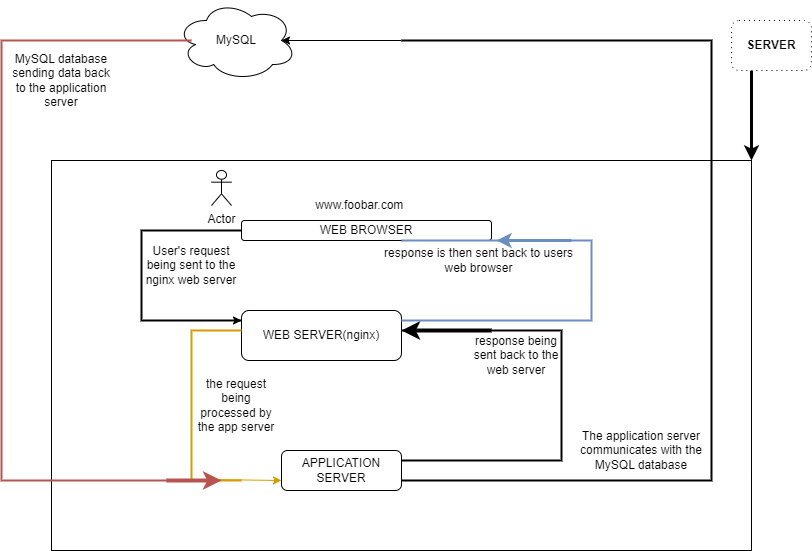

The diagram above was exported from draw.io. Its source (the exported page's mxGraphModel, read from the mxfile embedded in the PNG):
<mxGraphModel dx="880" dy="464" grid="1" gridSize="10" guides="1" tooltips="1" connect="1" arrows="1" fold="1" page="1" pageScale="1" pageWidth="850" pageHeight="1100" math="0" shadow="0">
  <root>
    <mxCell id="0" />
    <mxCell id="1" parent="0" />
    <mxCell id="KObqnMfsiqjYxcKLOSUa-1" value="" style="rounded=0;whiteSpace=wrap;html=1;" vertex="1" parent="1">
      <mxGeometry x="90" y="180" width="700" height="390" as="geometry" />
    </mxCell>
    <mxCell id="KObqnMfsiqjYxcKLOSUa-2" value="WEB SERVER(nginx)" style="rounded=1;whiteSpace=wrap;html=1;" vertex="1" parent="1">
      <mxGeometry x="280" y="330" width="160" height="50" as="geometry" />
    </mxCell>
    <mxCell id="KObqnMfsiqjYxcKLOSUa-3" value="APPLICATION SERVER" style="rounded=1;whiteSpace=wrap;html=1;" vertex="1" parent="1">
      <mxGeometry x="320" y="470" width="120" height="40" as="geometry" />
    </mxCell>
    <mxCell id="KObqnMfsiqjYxcKLOSUa-4" value="WEB BROWSER" style="rounded=1;whiteSpace=wrap;html=1;" vertex="1" parent="1">
      <mxGeometry x="280" y="240" width="250" height="20" as="geometry" />
    </mxCell>
    <mxCell id="KObqnMfsiqjYxcKLOSUa-5" value="" style="endArrow=classic;html=1;rounded=0;entryX=1;entryY=0;entryDx=0;entryDy=0;exitX=0.25;exitY=1;exitDx=0;exitDy=0;strokeWidth=3;" edge="1" parent="1" source="KObqnMfsiqjYxcKLOSUa-7" target="KObqnMfsiqjYxcKLOSUa-1">
      <mxGeometry width="50" height="50" relative="1" as="geometry">
        <mxPoint x="760" y="80" as="sourcePoint" />
        <mxPoint x="730" y="50" as="targetPoint" />
      </mxGeometry>
    </mxCell>
    <mxCell id="KObqnMfsiqjYxcKLOSUa-7" value="&lt;b&gt;SERVER&lt;/b&gt;" style="rounded=1;whiteSpace=wrap;html=1;dashed=1;dashPattern=1 4;" vertex="1" parent="1">
      <mxGeometry x="770" y="40" width="80" height="50" as="geometry" />
    </mxCell>
    <mxCell id="KObqnMfsiqjYxcKLOSUa-8" value="MySQL" style="ellipse;shape=cloud;whiteSpace=wrap;html=1;" vertex="1" parent="1">
      <mxGeometry x="215" y="20" width="120" height="80" as="geometry" />
    </mxCell>
    <mxCell id="KObqnMfsiqjYxcKLOSUa-13" value="" style="strokeWidth=2;html=1;shape=mxgraph.flowchart.annotation_1;align=left;pointerEvents=1;" vertex="1" parent="1">
      <mxGeometry x="180" y="250" width="100" height="90" as="geometry" />
    </mxCell>
    <mxCell id="KObqnMfsiqjYxcKLOSUa-15" value="" style="endArrow=classic;html=1;rounded=0;entryX=1;entryY=1;entryDx=0;entryDy=0;entryPerimeter=0;" edge="1" parent="1" target="KObqnMfsiqjYxcKLOSUa-13">
      <mxGeometry width="50" height="50" relative="1" as="geometry">
        <mxPoint x="180" y="340" as="sourcePoint" />
        <mxPoint x="230" y="290" as="targetPoint" />
      </mxGeometry>
    </mxCell>
    <mxCell id="KObqnMfsiqjYxcKLOSUa-16" value="User's request being sent to the nginx web server" style="text;html=1;strokeColor=none;fillColor=none;align=center;verticalAlign=middle;whiteSpace=wrap;rounded=0;" vertex="1" parent="1">
      <mxGeometry x="180" y="260" width="100" height="50" as="geometry" />
    </mxCell>
    <mxCell id="KObqnMfsiqjYxcKLOSUa-17" value="" style="strokeWidth=2;html=1;shape=mxgraph.flowchart.annotation_1;align=left;pointerEvents=1;fillColor=#ffcd28;gradientColor=#ffa500;strokeColor=#d79b00;" vertex="1" parent="1">
      <mxGeometry x="230" y="350" width="50" height="150" as="geometry" />
    </mxCell>
    <mxCell id="KObqnMfsiqjYxcKLOSUa-18" value="" style="endArrow=classic;html=1;rounded=0;entryX=0;entryY=0.75;entryDx=0;entryDy=0;exitX=0.26;exitY=0.993;exitDx=0;exitDy=0;exitPerimeter=0;fillColor=#ffcd28;gradientColor=#ffa500;strokeColor=#d79b00;" edge="1" parent="1" source="KObqnMfsiqjYxcKLOSUa-17" target="KObqnMfsiqjYxcKLOSUa-3">
      <mxGeometry width="50" height="50" relative="1" as="geometry">
        <mxPoint x="240" y="450" as="sourcePoint" />
        <mxPoint x="290" y="400" as="targetPoint" />
      </mxGeometry>
    </mxCell>
    <mxCell id="KObqnMfsiqjYxcKLOSUa-19" value="the request being processed by the app server" style="text;html=1;strokeColor=none;fillColor=none;align=center;verticalAlign=middle;whiteSpace=wrap;rounded=0;" vertex="1" parent="1">
      <mxGeometry x="230" y="395" width="90" height="60" as="geometry" />
    </mxCell>
    <mxCell id="KObqnMfsiqjYxcKLOSUa-20" value="" style="strokeWidth=2;html=1;shape=mxgraph.flowchart.annotation_1;align=left;pointerEvents=1;direction=west;" vertex="1" parent="1">
      <mxGeometry x="440" y="60" width="310" height="440" as="geometry" />
    </mxCell>
    <mxCell id="KObqnMfsiqjYxcKLOSUa-21" value="" style="endArrow=classic;html=1;rounded=0;exitX=1;exitY=1;exitDx=0;exitDy=0;exitPerimeter=0;entryX=0.875;entryY=0.5;entryDx=0;entryDy=0;entryPerimeter=0;" edge="1" parent="1" source="KObqnMfsiqjYxcKLOSUa-20" target="KObqnMfsiqjYxcKLOSUa-8">
      <mxGeometry width="50" height="50" relative="1" as="geometry">
        <mxPoint x="390" y="60" as="sourcePoint" />
        <mxPoint x="330" y="60" as="targetPoint" />
        <Array as="points" />
      </mxGeometry>
    </mxCell>
    <mxCell id="KObqnMfsiqjYxcKLOSUa-22" value="The application server communicates with the MySQL database" style="text;html=1;strokeColor=none;fillColor=none;align=center;verticalAlign=middle;whiteSpace=wrap;rounded=0;" vertex="1" parent="1">
      <mxGeometry x="610" y="440" width="140" height="60" as="geometry" />
    </mxCell>
    <mxCell id="KObqnMfsiqjYxcKLOSUa-23" value="" style="strokeWidth=2;html=1;shape=mxgraph.flowchart.annotation_1;align=left;pointerEvents=1;fillColor=#f8cecc;gradientColor=#ea6b66;strokeColor=#b85450;" vertex="1" parent="1">
      <mxGeometry x="40" y="60" width="190" height="440" as="geometry" />
    </mxCell>
    <mxCell id="KObqnMfsiqjYxcKLOSUa-24" value="" style="endArrow=classic;html=1;rounded=0;strokeWidth=4;fillColor=#f8cecc;gradientColor=#ea6b66;strokeColor=#b85450;" edge="1" parent="1">
      <mxGeometry width="50" height="50" relative="1" as="geometry">
        <mxPoint x="205" y="500" as="sourcePoint" />
        <mxPoint x="260" y="500" as="targetPoint" />
      </mxGeometry>
    </mxCell>
    <mxCell id="KObqnMfsiqjYxcKLOSUa-25" value="MySQL database sending data back to the application server" style="text;html=1;strokeColor=none;fillColor=none;align=center;verticalAlign=middle;whiteSpace=wrap;rounded=0;" vertex="1" parent="1">
      <mxGeometry x="50" y="70" width="100" height="60" as="geometry" />
    </mxCell>
    <mxCell id="KObqnMfsiqjYxcKLOSUa-26" value="" style="strokeWidth=2;html=1;shape=mxgraph.flowchart.annotation_1;align=left;pointerEvents=1;direction=west;" vertex="1" parent="1">
      <mxGeometry x="440" y="350" width="160" height="130" as="geometry" />
    </mxCell>
    <mxCell id="KObqnMfsiqjYxcKLOSUa-27" value="" style="endArrow=classic;html=1;rounded=0;strokeWidth=4;entryX=1;entryY=1;entryDx=0;entryDy=0;entryPerimeter=0;" edge="1" parent="1" target="KObqnMfsiqjYxcKLOSUa-26">
      <mxGeometry width="50" height="50" relative="1" as="geometry">
        <mxPoint x="530" y="350" as="sourcePoint" />
        <mxPoint x="580" y="300" as="targetPoint" />
      </mxGeometry>
    </mxCell>
    <mxCell id="KObqnMfsiqjYxcKLOSUa-28" value="response being sent back to the web server" style="text;html=1;strokeColor=none;fillColor=none;align=center;verticalAlign=middle;whiteSpace=wrap;rounded=0;" vertex="1" parent="1">
      <mxGeometry x="510" y="350" width="90" height="50" as="geometry" />
    </mxCell>
    <mxCell id="KObqnMfsiqjYxcKLOSUa-29" value="" style="strokeWidth=2;html=1;shape=mxgraph.flowchart.annotation_1;align=left;pointerEvents=1;direction=west;fillColor=#dae8fc;gradientColor=#7ea6e0;strokeColor=#6c8ebf;" vertex="1" parent="1">
      <mxGeometry x="440" y="260" width="190" height="80" as="geometry" />
    </mxCell>
    <mxCell id="KObqnMfsiqjYxcKLOSUa-30" value="" style="endArrow=classic;html=1;rounded=0;strokeWidth=3;entryX=0.5;entryY=1;entryDx=0;entryDy=0;entryPerimeter=0;fillColor=#dae8fc;gradientColor=#7ea6e0;strokeColor=#6c8ebf;" edge="1" parent="1" target="KObqnMfsiqjYxcKLOSUa-29">
      <mxGeometry width="50" height="50" relative="1" as="geometry">
        <mxPoint x="610" y="260" as="sourcePoint" />
        <mxPoint x="660" y="210" as="targetPoint" />
      </mxGeometry>
    </mxCell>
    <mxCell id="KObqnMfsiqjYxcKLOSUa-31" value="response is then sent back to users web browser" style="text;html=1;strokeColor=none;fillColor=none;align=center;verticalAlign=middle;whiteSpace=wrap;rounded=0;" vertex="1" parent="1">
      <mxGeometry x="410" y="265" width="215" height="30" as="geometry" />
    </mxCell>
    <mxCell id="KObqnMfsiqjYxcKLOSUa-32" value="www.foobar.com&amp;nbsp;" style="text;html=1;strokeColor=none;fillColor=none;align=center;verticalAlign=middle;whiteSpace=wrap;rounded=0;" vertex="1" parent="1">
      <mxGeometry x="290" y="210" width="220" height="30" as="geometry" />
    </mxCell>
    <mxCell id="KObqnMfsiqjYxcKLOSUa-34" value="Actor" style="shape=umlActor;verticalLabelPosition=bottom;verticalAlign=top;html=1;outlineConnect=0;" vertex="1" parent="1">
      <mxGeometry x="250" y="190" width="20" height="35" as="geometry" />
    </mxCell>
  </root>
</mxGraphModel>